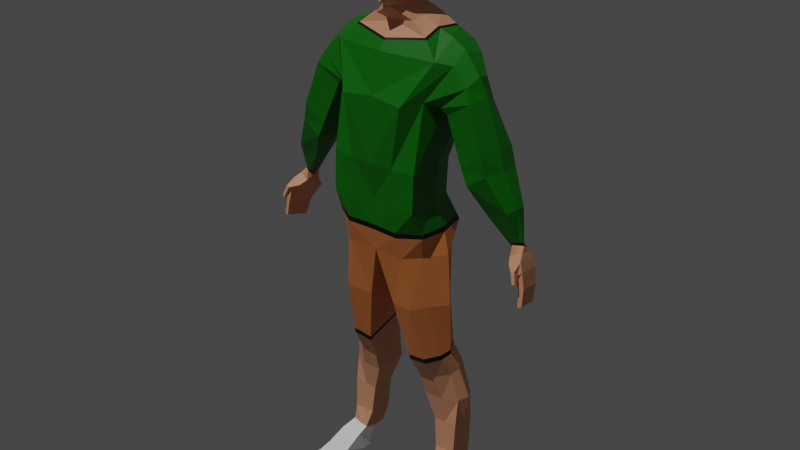 # Source: Person_0001.blend  (saved by Blender 2.93.20; exported with 4.5.12 LTS)
import bpy
from mathutils import Matrix  # noqa: F401  (used for matrix-valued properties, if any)

bpy.ops.wm.read_factory_settings(use_empty=True)
scene = bpy.context.scene
scene.name = 'Scene'

# ---- collections
col_collection = bpy.data.collections.new('Collection'); scene.collection.children.link(col_collection)

# ---- images (referenced by path relative to the original .blend; pixels are not part of the script)
import os
ASSET_DIR = os.environ.get("B2B_ASSET_DIR", "")  # directory of the original .blend (textures are referenced by path, not embedded)
HERE = os.path.dirname(os.path.abspath(__file__))  # packed textures are extracted next to this script under _unpacked/

def load_image(name, relpath, width, height, colorspace="sRGB"):
    """Load a texture the original file referenced (path relative to the .blend, or extracted next to this script)."""
    p = next((c for c in (os.path.join(HERE, relpath), os.path.join(ASSET_DIR, relpath)) if relpath and os.path.exists(c)), "")
    if p:
        img = bpy.data.images.load(p, check_existing=True)
        img.name = name
    else:  # same state as the original file: an image datablock whose file is absent (Cycles renders it pink)
        img = bpy.data.images.new(name, width, height)
        img.source = "FILE"
        img.filepath = "//" + (relpath or name)
    img.colorspace_settings.name = colorspace
    return img
img_person_0001 = load_image('Person_0001', 'Person_0001.png', 1024, 1024, 'sRGB')

# ---- materials (node trees are filled in below, after node groups)
mat_hair = bpy.data.materials.new('Hair')
mat_skin = bpy.data.materials.new('Skin')
mat_eyesandmouth = bpy.data.materials.new('EyesAndMouth')
mat_tshirt = bpy.data.materials.new('TShirt')
mat_short = bpy.data.materials.new('Short')
mat_sneakers = bpy.data.materials.new('Sneakers')
mat_line = bpy.data.materials.new('Line')

# ---- material node trees
mat_hair.use_nodes = True; mat_hair.node_tree.nodes.clear()
_N = mat_hair.node_tree.nodes; _L = mat_hair.node_tree.links
n0 = _N.new('ShaderNodeBsdfPrincipled'); n0.name = 'Principled BSDF'; n0.location = (10, 300)
n0.distribution = 'GGX'
n0.subsurface_method = 'BURLEY'
n0.inputs[0].default_value = (0.0, 0.3053, 0.8, 1.0)
n0.inputs[3].default_value = 1.45
n0.inputs[27].default_value = (0.0, 0.0, 0.0, 1.0)
n0.inputs[28].default_value = 1.0
n1 = _N.new('ShaderNodeTexImage'); n1.name = 'Image Texture'; n1.location = (12, 575)
n1.image = img_person_0001
n2 = _N.new('ShaderNodeOutputMaterial'); n2.name = 'Material Output'; n2.location = (300, 300)
_L.new(n0.outputs[0], n2.inputs[0])
n2.is_active_output = True
mat_skin.use_nodes = True; mat_skin.node_tree.nodes.clear()
_N = mat_skin.node_tree.nodes; _L = mat_skin.node_tree.links
n0 = _N.new('ShaderNodeBsdfPrincipled'); n0.name = 'Principled BSDF'; n0.location = (10, 300)
n0.distribution = 'GGX'
n0.subsurface_method = 'BURLEY'
n0.inputs[0].default_value = (0.8, 0.3563, 0.194, 1.0)
n0.inputs[3].default_value = 1.45
n0.inputs[27].default_value = (0.0, 0.0, 0.0, 1.0)
n0.inputs[28].default_value = 1.0
n1 = _N.new('ShaderNodeOutputMaterial'); n1.name = 'Material Output'; n1.location = (300, 300)
n2 = _N.new('ShaderNodeTexImage'); n2.name = 'Image Texture'; n2.location = (12, 575)
n2.image = img_person_0001
_L.new(n0.outputs[0], n1.inputs[0])
n1.is_active_output = True
mat_eyesandmouth.use_nodes = True; mat_eyesandmouth.node_tree.nodes.clear()
_N = mat_eyesandmouth.node_tree.nodes; _L = mat_eyesandmouth.node_tree.links
n0 = _N.new('ShaderNodeBsdfPrincipled'); n0.name = 'Principled BSDF'; n0.location = (10, 300)
n0.distribution = 'GGX'
n0.subsurface_method = 'BURLEY'
n0.inputs[0].default_value = (0.0, 0.0, 0.0, 1.0)
n0.inputs[3].default_value = 1.45
n0.inputs[27].default_value = (0.0, 0.0, 0.0, 1.0)
n0.inputs[28].default_value = 1.0
n1 = _N.new('ShaderNodeOutputMaterial'); n1.name = 'Material Output'; n1.location = (300, 300)
n2 = _N.new('ShaderNodeTexImage'); n2.name = 'Image Texture'; n2.location = (12, 575)
n2.image = img_person_0001
_L.new(n0.outputs[0], n1.inputs[0])
n1.is_active_output = True
mat_tshirt.use_nodes = True; mat_tshirt.node_tree.nodes.clear()
_N = mat_tshirt.node_tree.nodes; _L = mat_tshirt.node_tree.links
n0 = _N.new('ShaderNodeBsdfPrincipled'); n0.name = 'Principled BSDF'; n0.location = (10, 300)
n0.distribution = 'GGX'
n0.subsurface_method = 'BURLEY'
n0.inputs[0].default_value = (0.0003336, 0.1902, 0.0, 1.0)
n0.inputs[3].default_value = 1.45
n0.inputs[27].default_value = (0.0, 0.0, 0.0, 1.0)
n0.inputs[28].default_value = 1.0
n1 = _N.new('ShaderNodeOutputMaterial'); n1.name = 'Material Output'; n1.location = (300, 300)
n2 = _N.new('ShaderNodeTexImage'); n2.name = 'Image Texture'; n2.location = (12, 575)
n2.image = img_person_0001
_L.new(n0.outputs[0], n1.inputs[0])
n1.is_active_output = True
mat_short.use_nodes = True; mat_short.node_tree.nodes.clear()
_N = mat_short.node_tree.nodes; _L = mat_short.node_tree.links
n0 = _N.new('ShaderNodeBsdfPrincipled'); n0.name = 'Principled BSDF'; n0.location = (10, 300)
n0.distribution = 'GGX'
n0.subsurface_method = 'BURLEY'
n0.inputs[0].default_value = (0.8, 0.2467, 0.06568, 1.0)
n0.inputs[3].default_value = 1.45
n0.inputs[27].default_value = (0.0, 0.0, 0.0, 1.0)
n0.inputs[28].default_value = 1.0
n1 = _N.new('ShaderNodeOutputMaterial'); n1.name = 'Material Output'; n1.location = (300, 300)
n2 = _N.new('ShaderNodeTexImage'); n2.name = 'Image Texture'; n2.location = (12, 575)
n2.image = img_person_0001
_L.new(n0.outputs[0], n1.inputs[0])
n1.is_active_output = True
mat_sneakers.use_nodes = True; mat_sneakers.node_tree.nodes.clear()
_N = mat_sneakers.node_tree.nodes; _L = mat_sneakers.node_tree.links
n0 = _N.new('ShaderNodeBsdfPrincipled'); n0.name = 'Principled BSDF'; n0.location = (10, 300)
n0.distribution = 'GGX'
n0.subsurface_method = 'BURLEY'
n0.inputs[0].default_value = (1.0, 1.0, 1.0, 1.0)
n0.inputs[3].default_value = 1.45
n0.inputs[27].default_value = (0.0, 0.0, 0.0, 1.0)
n0.inputs[28].default_value = 1.0
n1 = _N.new('ShaderNodeOutputMaterial'); n1.name = 'Material Output'; n1.location = (300, 300)
n2 = _N.new('ShaderNodeTexImage'); n2.name = 'Image Texture'; n2.location = (12, 575)
n2.image = img_person_0001
_L.new(n0.outputs[0], n1.inputs[0])
n1.is_active_output = True
mat_line.use_nodes = True; mat_line.node_tree.nodes.clear()
_N = mat_line.node_tree.nodes; _L = mat_line.node_tree.links
n0 = _N.new('ShaderNodeBsdfPrincipled'); n0.name = 'Principled BSDF'; n0.location = (10, 300)
n0.distribution = 'GGX'
n0.subsurface_method = 'BURLEY'
n0.inputs[0].default_value = (0.0, 0.0, 0.0, 1.0)
n0.inputs[3].default_value = 1.45
n0.inputs[27].default_value = (0.0, 0.0, 0.0, 1.0)
n0.inputs[28].default_value = 1.0
n1 = _N.new('ShaderNodeOutputMaterial'); n1.name = 'Material Output'; n1.location = (300, 300)
n2 = _N.new('ShaderNodeTexImage'); n2.name = 'Image Texture'; n2.location = (12, 575)
n2.image = img_person_0001
_L.new(n0.outputs[0], n1.inputs[0])
n1.is_active_output = True

# ---- world
world_world = bpy.data.worlds.new('World'); scene.world = world_world
world_world.use_nodes = True; world_world.node_tree.nodes.clear()
_N = world_world.node_tree.nodes; _L = world_world.node_tree.links
n0 = _N.new('ShaderNodeOutputWorld'); n0.name = 'World Output'; n0.location = (300, 300)
n1 = _N.new('ShaderNodeBackground'); n1.name = 'Background'; n1.location = (10, 300)
n1.inputs[0].default_value = (0.05088, 0.05088, 0.05088, 1.0)
_L.new(n1.outputs[0], n0.inputs[0])
n0.is_active_output = True
world_world.color = (0.05088, 0.05088, 0.05088)
world_world.use_sun_shadow = False
world_world.sun_shadow_jitter_overblur = 0.0

# ---- lights
light_sun = bpy.data.lights.new('Sun', 'SUN')
light_sun.transmission_factor = 0.0
light_sun.energy = 1.44
light_sun.shadow_soft_size = 0.125

# ---- meshes
me_cube_001 = bpy.data.meshes.new('Cube.001')
me_cube_001.from_pydata([(-0.09727, 0.08867, 0.8439), (-0.09727, -0.1214, 0.8439), (-0.1013, 0.1324, 1.302), (-0.09911, -0.1361, 1.303), (-0.4366, -0.03368, 0.8303), (-0.4493, -0.03022, 0.8362), (-0.4369, 0.05078, 0.8155), (-0.4243, 0.04732, 0.8096), (-0.1606, 0.1077, 1.448), (-0.1906, -0.0333, 0.0002654), (-0.1514, 0.05229, -0.0002282), (0.0, 0.06026, 1.746), (-0.1416, -0.0333, 0.0002654), (0.0, -0.06533, 1.749), (0.0, -0.0972, 1.43), (0.0, 0.1177, 1.408), (0.0, 0.1329, 1.319), (0.0, -0.132, 1.315), (0.0, -0.1214, 0.8439), (0.0, 0.08867, 0.8439), (-0.2287, 0.06059, -0.003858), (-0.04859, -0.05267, 1.727), (-0.2033, -0.04049, 1.417), (-0.1431, -0.08731, 1.315), (-0.1384, -0.08371, 0.8463), (-0.04882, 0.04248, 1.723), (-0.2452, -0.0333, 0.0002654), (-0.2006, 0.08865, 1.423), (-0.1623, 0.1176, 1.317), (-0.1344, 0.06306, 0.8441), (-0.1648, -0.07146, 1.427), (-0.1906, 0.07386, -0.001636), (-0.02711, 0.06435, 1.564), (-0.02859, 0.06026, 1.743), (0.0, -0.09865, 1.562), (0.0, 0.07084, 1.564), (-0.04053, 0.05503, 1.575), (-0.04408, -0.04948, 1.573), (-0.02377, -0.07378, 1.567), (-0.02753, -0.06533, 1.746), (-0.3957, -0.02736, 0.8943), (-0.3826, 0.05995, 0.8712), (-0.4278, -0.01887, 0.9081), (-0.4146, 0.06844, 0.8851), (-0.4171, 0.003721, 0.9213), (-0.4094, 0.0549, 0.9078), (-0.3836, -0.004966, 0.9075), (-0.3773, 0.04114, 0.8926), (0.0, -0.1088, 1.632), (0.0, 0.09776, 1.635), (-0.0549, 0.04373, 1.622), (-0.05254, -0.05073, 1.639), (-0.03108, 0.09776, 1.635), (-0.02243, -0.09166, 1.634), (0.0, -0.09546, 1.677), (0.0, 0.09776, 1.691), (-0.05766, 0.04178, 1.682), (-0.05912, -0.05367, 1.682), (-0.03127, 0.09776, 1.69), (-0.02877, -0.085, 1.678), (-0.3423, 0.06413, 1.138), (-0.2774, 0.05621, 1.089), (-0.3296, -0.05872, 1.143), (-0.272, -0.0616, 1.101), (-0.4136, -0.03067, 0.8715), (-0.4004, 0.05663, 0.8485), (-0.4379, -0.02435, 0.8815), (-0.4248, 0.06296, 0.8585), (-0.4309, -0.03442, 0.8739), (-0.4293, -0.04925, 0.8914), (-0.4187, -0.05165, 0.8884), (-0.4203, -0.03682, 0.8709), (0.0, -0.03594, 1.5), (0.0, 0.08664, 1.512), (-0.0693, 0.07882, 1.516), (-0.06281, -0.03594, 1.511), (-0.4433, -0.03266, 0.8304), (-0.1823, -0.01639, 0.845), (-0.4309, 0.04834, 0.8097), (-0.204, 0.01078, 1.449), (0.0, -0.01639, 0.8439), (-0.1906, 0.003165, 0.0002654), (0.0, -0.0006957, 1.761), (-0.1416, 0.003165, 0.0002654), (-0.167, 4.004e-05, 1.314), (-0.2452, 0.003165, 0.0002654), (-0.1635, 0.01078, 1.474), (-0.03117, -0.0006957, 1.758), (-0.06534, -0.0006957, 1.733), (-0.06085, -0.0006957, 1.567), (-0.0359, 0.01005, 1.552), (-0.3983, 0.06421, 0.8784), (-0.4115, -0.02309, 0.9014), (-0.4003, -0.0006224, 0.9144), (-0.3926, 0.05055, 0.9009), (-0.07576, -0.0006681, 1.628), (-0.0794, -0.0006957, 1.693), (-0.3472, 4.008e-05, 1.149), (-0.2572, 4.008e-05, 1.094), (-0.4153, 0.0605, 0.8546), (-0.4285, -0.02681, 0.8776), (-0.424, -0.05045, 0.8899), (-0.4256, -0.03562, 0.8724), (-0.06356, 0.01076, 1.518), (-0.1447, -0.0282, 0.4121), (-0.08933, 0.09341, 0.4401), (-0.08933, -0.02543, 0.4032), (-0.1816, 0.06227, 0.4579), (-0.1856, 0.006771, 0.4231), (-0.1447, 0.09064, 0.449), (-0.2, 0.02846, 0.4394), (-0.08933, 0.03399, 0.4216), (-0.1821, -0.0454, 0.06078), (-0.1496, 0.08703, 0.01771), (-0.1491, -0.0454, 0.06078), (-0.2332, 0.06925, 0.02923), (-0.2188, -0.0454, 0.06078), (-0.1906, 0.1021, 0.01699), (-0.236, 0.00415, 0.03932), (-0.1416, 0.003165, 0.03284), (-0.1341, 0.04626, 0.1256), (-0.1681, 0.004864, 0.1316), (-0.1341, 0.08766, 0.1195), (-0.1341, 0.004864, 0.1316), (-0.202, 0.08766, 0.1195), (-0.202, 0.004864, 0.1316), (-0.1681, 0.08766, 0.1195), (-0.202, 0.04626, 0.1256), (-0.1668, -0.01779, 0.08567), (-0.1419, 0.0692, 0.06341), (-0.1445, -0.01364, 0.07894), (-0.2138, 0.05858, 0.06915), (-0.2004, -0.006473, 0.08439), (-0.1761, 0.08571, 0.06767), (-0.2105, 0.01979, 0.08024), (-0.1362, 0.02284, 0.07035), (-0.2358, -0.1583, 0.0004292), (-0.2001, -0.1583, 0.0004292), (-0.17, -0.1583, 0.0004292), (-0.1994, -0.1574, 0.01929), (-0.1693, -0.1574, 0.01929), (-0.2351, -0.1574, 0.01929), (-0.1915, -0.1071, 0.03241), (-0.1489, -0.1071, 0.03241), (-0.2261, -0.1071, 0.03241), (-0.1948, -0.09863, 0.0003277), (-0.2431, -0.09863, 0.0003277), (-0.1522, -0.09863, 0.0003277), (0.0, -0.07998, 1.456), (0.0, 0.1079, 1.461), (-0.1141, 0.09612, 1.478), (-0.1215, -0.04918, 1.472), (-0.1184, 0.01078, 1.49), (-0.4389, -0.04948, 0.8534), (-0.4395, -0.05936, 0.8593), (-0.431, -0.06127, 0.8569), (-0.4305, -0.05139, 0.851), (-0.4353, -0.06032, 0.8581), (-0.4347, -0.05044, 0.8522), (-0.4396, -0.04171, 0.7837), (-0.4518, -0.03922, 0.7862), (-0.4407, 0.03382, 0.7663), (-0.4286, 0.03133, 0.7638), (-0.4454, -0.04127, 0.7821), (-0.4343, 0.03178, 0.7622), (-0.2546, 0.03974, 1.382), (-0.1856, 0.07307, 1.299), (-0.2499, -0.04456, 1.367), (-0.1749, -0.05942, 1.301), (-0.2585, 4.005e-05, 1.39), (-0.1749, 4.004e-05, 1.301), (-0.07053, -0.1369, 1.118), (0.0, -0.1442, 1.12), (0.0, 0.07512, 1.107), (-0.1234, 0.05267, 1.109), (-0.1419, -0.1268, 1.118), (-0.07053, 0.08837, 1.109), (-0.1419, -0.01951, 1.114), (-0.08029, 0.002713, 0.486), (-0.14, -0.06225, 0.4775), (-0.08029, 0.06487, 0.5041), (-0.08029, -0.05944, 0.4679), (-0.1706, 0.034, 0.5221), (-0.1747, -0.02696, 0.4881), (-0.14, 0.06206, 0.5137), (-0.1891, -0.002541, 0.504), (-0.3155, -0.06335, 1.199), (-0.2516, -0.06032, 1.145), (-0.3294, 0.005748, 1.204), (-0.3266, 0.06296, 1.197), (-0.2499, 0.06129, 1.146), (-0.2378, 4.007e-05, 1.145), (-0.3839, 0.002415, 0.9373), (-0.3756, 0.01916, 0.9201), (-0.41, 0.02179, 0.9349), (-0.3941, 0.04797, 0.9296), (-0.3815, 0.04841, 0.9292), (-0.3992, 0.01244, 0.9366), (-0.01848, -0.0223, 0.6718), (-0.1192, -0.1106, 0.678), (-0.03839, 0.05927, 0.6691), (-0.04212, -0.09468, 0.6685), (-0.1507, 0.04037, 0.684), (-0.1548, -0.07285, 0.6861), (-0.1192, 0.06598, 0.678), (-0.1975, -0.0223, 0.6849), (-0.09553, 0.05415, 0.3219), (-0.1581, -0.002802, 0.3265), (-0.09553, 0.1111, 0.3219), (-0.09553, -0.002802, 0.3219), (-0.2021, 0.08549, 0.3312), (-0.2032, 0.02216, 0.3237), (-0.1581, 0.1111, 0.3265), (-0.2206, 0.05415, 0.3312), (-0.07422, -0.1383, 1.008), (0.0, -0.1294, 1.008), (0.0, 0.06819, 1.008), (-0.1236, 0.04469, 1.004), (-0.1421, -0.1316, 1.004), (-0.07422, 0.07704, 1.008), (-0.1421, -0.03062, 1.004), (-0.0875, -0.1365, 0.9135), (0.0, -0.1321, 0.9133), (0.0, 0.1048, 0.9133), (-0.1468, 0.08024, 0.9123), (-0.1508, -0.09544, 0.9145), (-0.0875, 0.1092, 0.9135), (-0.1653, -0.01366, 0.9123), (-0.164, 0.01049, 0.2333), (-0.1243, 0.09031, 0.2269), (-0.1243, 0.01049, 0.2313), (-0.2036, 0.09031, 0.2309), (-0.2036, 0.01049, 0.2353), (-0.164, 0.09031, 0.2289), (-0.2036, 0.0504, 0.2331), (-0.1243, 0.0504, 0.2291), (-0.0353, 0.05755, 1.542), (-0.03091, -0.0401, 1.548), (0.0, -0.05775, 1.544), (0.0, 0.0673, 1.536), (-0.03491, 0.005271, 1.548), (-0.2703, 0.05148, 1.317), (-0.1955, 0.06861, 1.281), (-0.1798, 4.005e-05, 1.283), (-0.2681, -0.0561, 1.33), (-0.1946, -0.05114, 1.282), (-0.282, 0.005748, 1.335), (-0.3898, 0.04166, 1.04), (-0.3378, 0.04678, 1.003), (-0.3186, 0.02162, 1.003), (-0.3825, -0.02682, 1.038), (-0.3218, -0.0231, 1.01), (-0.3915, 0.008681, 1.046), (0.0, -0.09455, 1.6), (0.0, 0.0809, 1.594), (-0.04784, 0.04929, 1.599), (-0.05166, -0.05382, 1.604), (-0.02913, 0.08134, 1.6), (-0.02976, -0.08255, 1.602), (-0.06843, -0.0006817, 1.598), (0.0, -0.09031, 1.715), (0.0, 0.07592, 1.723), (-0.05251, 0.04219, 1.706), (-0.05229, -0.05267, 1.714), (-0.02971, 0.07592, 1.721), (-0.02909, -0.08691, 1.714), (-0.07121, -0.0006957, 1.716), (-0.1969, -0.1453, 0.01986), (-0.2322, -0.1453, 0.01986), (-0.1986, -0.1427, 6.975e-05), (-0.1639, -0.1427, 6.975e-05), (-0.1623, -0.1453, 0.01986), (-0.2389, -0.1427, 6.975e-05), (0.0, -0.09266, 1.588), (0.0, 0.07596, 1.58), (-0.04425, 0.05211, 1.587), (-0.04793, -0.05169, 1.589), (-0.02814, 0.07299, 1.583), (-0.0291, -0.08087, 1.591), (-0.0647, -0.0006886, 1.583), (0.0, -0.09803, 1.613), (0.0, 0.08675, 1.609), (-0.05028, 0.04736, 1.607), (-0.05197, -0.05275, 1.616), (-0.02981, 0.08703, 1.613), (-0.02589, -0.08722, 1.617), (-0.07097, -0.0006769, 1.608), (-0.1382, -0.06641, 0.4947), (-0.07669, 0.06439, 0.5183), (-0.07701, -0.06247, 0.4851), (-0.1689, 0.03455, 0.536), (-0.173, -0.0309, 0.5051), (-0.1382, 0.06239, 0.5279), (-0.1898, -0.004239, 0.5195), (-0.07498, 0.0005639, 0.5019), (-0.08529, -0.1368, 0.9293), (0.0, -0.1317, 0.929), (0.0, 0.09871, 0.929), (-0.1429, 0.07432, 0.9276), (-0.1494, -0.1015, 0.9294), (-0.08529, 0.1038, 0.9293), (-0.1614, -0.01649, 0.9276), (-0.3838, -2.713e-05, 0.9457), (-0.3711, 0.01563, 0.9276), (-0.3986, 0.01213, 0.9458), (-0.4083, 0.02345, 0.9437), (-0.3894, 0.04787, 0.9357), (-0.3763, 0.04617, 0.9354), (-0.1081, 0.09381, 1.483), (-0.1137, -0.04741, 1.477), (0.0, -0.07408, 1.462), (0.0, 0.105, 1.468), (-0.1111, 0.01078, 1.494)], [], [(65, 64, 4, 7), (78, 7, 162, 164), (177, 84, 28, 174), (87, 39, 13, 82), (119, 83, 10, 113), (100, 66, 5, 76), (17, 14, 30, 3), (204, 0, 19, 200), (262, 25, 33, 264), (237, 238, 34, 38), (176, 2, 16, 173), (2, 8, 15, 16), (239, 236, 32, 35), (240, 90, 32, 236), (81, 83, 12, 9), (85, 81, 9, 26), (264, 33, 11, 261), (172, 17, 3, 171), (166, 165, 27, 28), (118, 115, 20, 85), (170, 166, 28, 84), (199, 1, 24, 203), (171, 3, 23, 175), (3, 30, 22, 23), (265, 39, 21, 263), (279, 275, 36, 89), (87, 33, 25, 88), (260, 13, 39, 265), (79, 22, 30, 86), (202, 29, 0, 204), (174, 28, 2, 176), (201, 18, 1, 199), (28, 27, 8, 2), (89, 36, 32, 90), (99, 67, 43, 91), (67, 66, 42, 43), (93, 44, 42, 92), (47, 46, 40, 41), (193, 192, 46, 47), (197, 194, 44, 93), (91, 43, 45, 94), (43, 42, 44, 45), (280, 48, 53, 285), (96, 56, 50, 95), (285, 53, 51, 283), (284, 52, 49, 281), (282, 50, 52, 284), (266, 262, 56, 96), (48, 54, 59, 53), (53, 59, 57, 51), (52, 58, 55, 49), (50, 56, 58, 52), (188, 189, 60, 97), (187, 186, 62, 63), (249, 248, 61, 98), (248, 247, 60, 61), (6, 5, 66, 67), (78, 6, 67, 99), (100, 64, 71, 102), (41, 40, 64, 65), (102, 71, 156, 158), (92, 42, 69, 101), (42, 66, 68, 69), (64, 40, 70, 71), (312, 103, 74, 308), (311, 308, 74, 73), (309, 310, 72, 75), (309, 75, 103, 312), (40, 92, 101, 70), (101, 69, 154, 157), (66, 100, 102, 68), (7, 78, 99, 65), (251, 249, 98, 63), (186, 188, 97, 62), (263, 266, 96, 57), (57, 96, 95, 51), (41, 91, 94, 47), (192, 197, 93, 46), (46, 93, 92, 40), (65, 99, 91, 41), (37, 89, 90, 38), (27, 79, 86, 8), (39, 87, 88, 21), (276, 279, 89, 37), (168, 170, 84, 23), (116, 118, 85, 26), (20, 31, 81, 85), (31, 10, 83, 81), (237, 38, 90, 240), (64, 100, 76, 4), (114, 12, 83, 119), (33, 87, 82, 11), (175, 23, 84, 177), (7, 4, 159, 162), (181, 106, 111, 178), (183, 185, 110, 108), (209, 106, 104, 207), (210, 107, 109, 212), (207, 104, 108, 211), (185, 182, 107, 110), (212, 109, 105, 208), (178, 111, 105, 180), (31, 117, 113, 10), (267, 268, 141, 139), (20, 115, 117, 31), (271, 267, 139, 140), (130, 114, 119, 135), (132, 134, 118, 116), (134, 131, 115, 118), (135, 119, 113, 129), (235, 120, 122, 229), (234, 231, 124, 127), (232, 234, 127, 125), (230, 123, 120, 235), (133, 126, 122, 129), (128, 121, 125, 132), (131, 124, 126, 133), (130, 123, 121, 128), (114, 130, 128, 112), (115, 131, 133, 117), (112, 128, 132, 116), (117, 133, 129, 113), (120, 135, 129, 122), (127, 124, 131, 134), (125, 127, 134, 132), (123, 130, 135, 120), (137, 139, 141, 136), (138, 140, 139, 137), (272, 269, 137, 136), (269, 270, 138, 137), (270, 271, 140, 138), (268, 272, 136, 141), (116, 26, 146, 144), (12, 114, 143, 147), (9, 12, 147, 145), (26, 9, 145, 146), (114, 112, 142, 143), (112, 116, 144, 142), (30, 151, 152, 86), (30, 14, 148, 151), (15, 8, 150, 149), (86, 152, 150, 8), (157, 154, 153, 158), (155, 157, 158, 156), (70, 101, 157, 155), (68, 102, 158, 153), (71, 70, 155, 156), (69, 68, 153, 154), (164, 163, 160, 161), (162, 159, 163, 164), (4, 76, 163, 159), (6, 78, 164, 161), (5, 6, 161, 160), (76, 5, 160, 163), (245, 243, 170, 168), (22, 79, 169, 167), (23, 22, 167, 168), (79, 27, 165, 169), (243, 242, 166, 170), (242, 241, 165, 166), (218, 175, 177, 220), (217, 174, 176, 219), (214, 171, 175, 218), (215, 172, 171, 214), (219, 176, 173, 216), (220, 177, 174, 217), (294, 178, 180, 288), (293, 290, 182, 185), (291, 293, 185, 183), (289, 181, 178, 294), (106, 181, 179, 104), (107, 182, 184, 109), (104, 179, 183, 108), (109, 184, 180, 105), (61, 60, 189, 190), (98, 61, 190, 191), (63, 98, 191, 187), (244, 246, 188, 186), (245, 244, 186, 187), (246, 241, 189, 188), (302, 304, 197, 192), (47, 94, 196, 193), (45, 44, 194, 195), (94, 45, 195, 196), (304, 305, 194, 197), (303, 302, 192, 193), (18, 201, 198, 80), (24, 77, 205, 203), (77, 29, 202, 205), (80, 198, 200, 19), (289, 201, 199, 287), (290, 202, 204, 292), (287, 199, 203, 291), (292, 204, 200, 288), (106, 209, 206, 111), (108, 110, 213, 211), (110, 107, 210, 213), (111, 206, 208, 105), (233, 212, 208, 229), (228, 207, 211, 232), (231, 210, 212, 233), (230, 209, 207, 228), (301, 220, 217, 298), (300, 219, 216, 297), (296, 215, 214, 295), (295, 214, 218, 299), (298, 217, 219, 300), (299, 218, 220, 301), (24, 225, 227, 77), (29, 224, 226, 0), (1, 221, 225, 24), (18, 222, 221, 1), (0, 226, 223, 19), (77, 227, 224, 29), (123, 230, 228, 121), (124, 231, 233, 126), (121, 228, 232, 125), (126, 233, 229, 122), (209, 230, 235, 206), (211, 213, 234, 232), (213, 210, 231, 234), (206, 235, 229, 208), (75, 237, 240, 103), (103, 240, 236, 74), (73, 74, 236, 239), (75, 72, 238, 237), (169, 165, 241, 246), (168, 167, 244, 245), (167, 169, 246, 244), (190, 189, 241, 242), (191, 190, 242, 243), (187, 191, 243, 245), (63, 62, 250, 251), (97, 60, 247, 252), (62, 97, 252, 250), (303, 307, 249, 251), (306, 305, 247, 248), (307, 306, 248, 249), (283, 286, 259, 256), (275, 255, 257, 277), (277, 257, 254, 274), (278, 258, 256, 276), (273, 253, 258, 278), (286, 282, 255, 259), (21, 88, 266, 263), (88, 25, 262, 266), (54, 260, 265, 59), (59, 265, 263, 57), (58, 264, 261, 55), (56, 262, 264, 58), (144, 146, 272, 268), (147, 143, 271, 270), (145, 147, 270, 269), (146, 145, 269, 272), (143, 142, 267, 271), (142, 144, 268, 267), (34, 273, 278, 38), (38, 278, 276, 37), (32, 277, 274, 35), (36, 275, 277, 32), (256, 259, 279, 276), (259, 255, 275, 279), (95, 50, 282, 286), (51, 95, 286, 283), (255, 282, 284, 257), (257, 284, 281, 254), (258, 285, 283, 256), (253, 280, 285, 258), (184, 292, 288, 180), (179, 287, 291, 183), (182, 290, 292, 184), (181, 289, 287, 179), (201, 289, 294, 198), (203, 205, 293, 291), (205, 202, 290, 293), (198, 294, 288, 200), (225, 299, 301, 227), (224, 298, 300, 226), (221, 295, 299, 225), (222, 296, 295, 221), (226, 300, 297, 223), (227, 301, 298, 224), (196, 195, 306, 307), (195, 194, 305, 306), (193, 196, 307, 303), (251, 250, 302, 303), (252, 247, 305, 304), (250, 252, 304, 302), (151, 309, 312, 152), (151, 148, 310, 309), (149, 150, 308, 311), (152, 312, 308, 150)])
me_cube_001.polygons.foreach_set('material_index', [1, 1, 3, 0, 5, 1, 3, 4, 0, 1, 3, 3, 1, 1, 5, 5, 0, 3, 3, 5, 3, 4, 3, 3, 0, 0, 0, 0, 3, 4, 3, 4, 3, 0, 1, 1, 1, 1, 1, 1, 1, 1, 1, 0, 1, 0, 0, 0, 1, 2, 0, 0, 3, 3, 3, 3, 1, 1, 1, 1, 1, 1, 1, 1, 1, 1, 1, 1, 1, 1, 1, 1, 3, 3, 0, 1, 1, 1, 1, 1, 1, 3, 0, 1, 3, 5, 5, 5, 1, 1, 5, 0, 3, 1, 1, 1, 1, 1, 1, 1, 1, 1, 5, 5, 5, 5, 5, 5, 5, 5, 1, 1, 1, 1, 1, 1, 1, 1, 5, 5, 5, 5, 1, 1, 1, 1, 5, 5, 5, 5, 5, 5, 5, 5, 5, 5, 5, 5, 3, 3, 3, 3, 1, 1, 1, 1, 1, 1, 1, 1, 1, 1, 1, 1, 3, 3, 3, 3, 3, 3, 3, 3, 3, 3, 3, 3, 6, 6, 6, 6, 1, 1, 1, 1, 3, 3, 3, 3, 3, 3, 6, 1, 1, 1, 6, 6, 4, 4, 4, 4, 4, 4, 4, 4, 1, 1, 1, 1, 1, 1, 1, 1, 3, 3, 3, 3, 3, 3, 4, 4, 4, 4, 4, 4, 1, 1, 1, 1, 1, 1, 1, 1, 1, 1, 1, 1, 3, 3, 3, 3, 3, 3, 3, 3, 3, 3, 3, 3, 1, 0, 0, 1, 2, 0, 0, 0, 1, 1, 0, 0, 5, 5, 5, 5, 5, 5, 1, 1, 0, 0, 1, 0, 0, 1, 0, 0, 1, 1, 6, 6, 6, 6, 4, 4, 4, 4, 6, 6, 6, 6, 6, 6, 6, 6, 6, 3, 3, 3, 6, 6, 6, 6])
_uv = me_cube_001.uv_layers.new(name='UVMap')
_uv.uv.foreach_set('vector', [0.5704, 0.3561, 0.5704, 0.2867, 0.5367, 0.2867, 0.5367, 0.3561, 0.8919, 0.9365, 0.8919, 0.9296, 0.8581, 0.9296, 0.8581, 0.9365, 0.7133, 0.7133, 0.7133, 0.5724, 0.6439, 0.5724, 0.6439, 0.7133, 0.5347, 0.3561, 0.5347, 0.2867, 0.501, 0.2867, 0.501, 0.3561, 0.499, 0.3581, 0.4653, 0.3581, 0.4653, 0.4276, 0.499, 0.4276, 0.08828, 0.6796, 0.08136, 0.6796, 0.08136, 0.7133, 0.08828, 0.7133, 0.2847, 0.001001, 0.1439, 0.001001, 0.1439, 0.1419, 0.2847, 0.1419, 0.5724, 0.7847, 0.7133, 0.7847, 0.7133, 0.7153, 0.5724, 0.7153, 0.9097, 0.8939, 0.8939, 0.8939, 0.8939, 0.9276, 0.9097, 0.9276, 0.07043, 0.3224, 0.03672, 0.3224, 0.03672, 0.3561, 0.07043, 0.3561, 0.2867, 0.8561, 0.4276, 0.8561, 0.4276, 0.7867, 0.2867, 0.7867, 0.4276, 0.1439, 0.2867, 0.1439, 0.2867, 0.2847, 0.4276, 0.2847, 0.03471, 0.3224, 0.001001, 0.3224, 0.001001, 0.3561, 0.03471, 0.3561, 0.03471, 0.001001, 0.01886, 0.001001, 0.01886, 0.07043, 0.03471, 0.07043, 0.07043, 0.2867, 0.03672, 0.2867, 0.03672, 0.3204, 0.07043, 0.3204, 0.4633, 0.4276, 0.4633, 0.3581, 0.4296, 0.3581, 0.4296, 0.4276, 0.6419, 0.03672, 0.6081, 0.03672, 0.6081, 0.07043, 0.6419, 0.07043, 0.8561, 0.5704, 0.8561, 0.4296, 0.7867, 0.4296, 0.7867, 0.5704, 0.5724, 0.8561, 0.7133, 0.8561, 0.7133, 0.7867, 0.5724, 0.7867, 0.5704, 0.4276, 0.5704, 0.3581, 0.5367, 0.3581, 0.5367, 0.4276, 0.5347, 0.4276, 0.5347, 0.3581, 0.501, 0.3581, 0.501, 0.4276, 0.8561, 0.7133, 0.8561, 0.5724, 0.7867, 0.5724, 0.7867, 0.7133, 0.001001, 0.9276, 0.1419, 0.9276, 0.1419, 0.8581, 0.001001, 0.8581, 0.8561, 0.8561, 0.8561, 0.7153, 0.7867, 0.7153, 0.7867, 0.8561, 0.4633, 0.2867, 0.4474, 0.2867, 0.4474, 0.3204, 0.4633, 0.3204, 0.03471, 0.1419, 0.03471, 0.07243, 0.01886, 0.07243, 0.01886, 0.1419, 0.3561, 0.499, 0.3561, 0.4296, 0.3224, 0.4296, 0.3224, 0.499, 0.6061, 0.03672, 0.5724, 0.03672, 0.5724, 0.07043, 0.6061, 0.07043, 0.3204, 0.499, 0.3204, 0.4296, 0.2867, 0.4296, 0.2867, 0.499, 0.5724, 0.9633, 0.7133, 0.9633, 0.7133, 0.9296, 0.5724, 0.9296, 0.9276, 0.4276, 0.9276, 0.2867, 0.8581, 0.2867, 0.8581, 0.4276, 0.4296, 0.9276, 0.5704, 0.9276, 0.5704, 0.8581, 0.4296, 0.8581, 0.9276, 0.5704, 0.9276, 0.4296, 0.8581, 0.4296, 0.8581, 0.5704, 0.01686, 0.1419, 0.01686, 0.07243, 0.001001, 0.07243, 0.001001, 0.1419, 0.4454, 0.2867, 0.4296, 0.2867, 0.4296, 0.3204, 0.4454, 0.3204, 0.4276, 0.499, 0.4276, 0.4296, 0.3939, 0.4296, 0.3939, 0.499, 0.499, 0.2867, 0.4831, 0.2867, 0.4831, 0.3204, 0.499, 0.3204, 0.3919, 0.499, 0.3919, 0.4296, 0.3581, 0.4296, 0.3581, 0.499, 0.6419, 0.001001, 0.6081, 0.001001, 0.6081, 0.03471, 0.6419, 0.03471, 0.8919, 0.9117, 0.876, 0.9117, 0.876, 0.9276, 0.8919, 0.9276, 0.4811, 0.2867, 0.4653, 0.2867, 0.4653, 0.3204, 0.4811, 0.3204, 0.3561, 0.5704, 0.3561, 0.501, 0.3224, 0.501, 0.3224, 0.5704, 0.4633, 0.3224, 0.4474, 0.3224, 0.4474, 0.3561, 0.4633, 0.3561, 0.3204, 0.501, 0.2867, 0.501, 0.2867, 0.5704, 0.3204, 0.5704, 0.4454, 0.3224, 0.4296, 0.3224, 0.4296, 0.3561, 0.4454, 0.3561, 0.6061, 0.001001, 0.5724, 0.001001, 0.5724, 0.03471, 0.6061, 0.03471, 0.499, 0.3224, 0.4831, 0.3224, 0.4831, 0.3561, 0.499, 0.3561, 0.4811, 0.3561, 0.4811, 0.3224, 0.4653, 0.3224, 0.4653, 0.3561, 0.7133, 0.03672, 0.6796, 0.03672, 0.6796, 0.07043, 0.7133, 0.07043, 0.6776, 0.03672, 0.6439, 0.03672, 0.6439, 0.07043, 0.6776, 0.07043, 0.4276, 0.5704, 0.4276, 0.501, 0.3939, 0.501, 0.3939, 0.5704, 0.1419, 0.07243, 0.07243, 0.07243, 0.07243, 0.1419, 0.1419, 0.1419, 0.7133, 0.2153, 0.6439, 0.2153, 0.6439, 0.2847, 0.7133, 0.2847, 0.3919, 0.5704, 0.3919, 0.501, 0.3581, 0.501, 0.3581, 0.5704, 0.4276, 0.9633, 0.4276, 0.9296, 0.2867, 0.9296, 0.2867, 0.9633, 0.9276, 0.7153, 0.8581, 0.7153, 0.8581, 0.8561, 0.9276, 0.8561, 0.499, 0.2133, 0.499, 0.1439, 0.4653, 0.1439, 0.4653, 0.2133, 0.07936, 0.6796, 0.07243, 0.6796, 0.07243, 0.7133, 0.07936, 0.7133, 0.9186, 0.9028, 0.9117, 0.9028, 0.9117, 0.9097, 0.9186, 0.9097, 0.4633, 0.2133, 0.4633, 0.1439, 0.4296, 0.1439, 0.4296, 0.2133, 0.1061, 0.6796, 0.09922, 0.6796, 0.09922, 0.7133, 0.1061, 0.7133, 0.09721, 0.6796, 0.09029, 0.6796, 0.09029, 0.7133, 0.09721, 0.7133, 0.874, 0.9117, 0.8581, 0.9117, 0.8581, 0.9276, 0.874, 0.9276, 0.8919, 0.8939, 0.876, 0.8939, 0.876, 0.9097, 0.8919, 0.9097, 0.6419, 0.2153, 0.5724, 0.2153, 0.5724, 0.2847, 0.6419, 0.2847, 0.5704, 0.2133, 0.5704, 0.1439, 0.5367, 0.1439, 0.5367, 0.2133, 0.7133, 0.1439, 0.6439, 0.1439, 0.6439, 0.2133, 0.7133, 0.2133, 0.6419, 0.1439, 0.5724, 0.1439, 0.5724, 0.2133, 0.6419, 0.2133, 0.124, 0.6439, 0.1171, 0.6439, 0.1171, 0.6776, 0.124, 0.6776, 0.1151, 0.6439, 0.1081, 0.6439, 0.1081, 0.6776, 0.1151, 0.6776, 0.874, 0.9028, 0.8671, 0.9028, 0.8671, 0.9097, 0.874, 0.9097, 0.1419, 0.6439, 0.1349, 0.6439, 0.1349, 0.6776, 0.1419, 0.6776, 0.1419, 0.999, 0.1419, 0.9296, 0.001001, 0.9296, 0.001001, 0.999, 0.5704, 0.6439, 0.501, 0.6439, 0.501, 0.7133, 0.5704, 0.7133, 0.5347, 0.2133, 0.5347, 0.1439, 0.501, 0.1439, 0.501, 0.2133, 0.499, 0.6439, 0.4296, 0.6439, 0.4296, 0.7133, 0.499, 0.7133, 0.5347, 0.501, 0.5189, 0.501, 0.5189, 0.5347, 0.5347, 0.5347, 0.5169, 0.501, 0.501, 0.501, 0.501, 0.5347, 0.5169, 0.5347, 0.5704, 0.501, 0.5546, 0.501, 0.5546, 0.5347, 0.5704, 0.5347, 0.5526, 0.501, 0.5367, 0.501, 0.5367, 0.5347, 0.5526, 0.5347, 0.499, 0.2847, 0.499, 0.2153, 0.4653, 0.2153, 0.4653, 0.2847, 0.4633, 0.2847, 0.4633, 0.2153, 0.4296, 0.2153, 0.4296, 0.2847, 0.5704, 0.2847, 0.5704, 0.2153, 0.5367, 0.2153, 0.5367, 0.2847, 0.07043, 0.1419, 0.07043, 0.07243, 0.05457, 0.07243, 0.05457, 0.1419, 0.5347, 0.2847, 0.5347, 0.2153, 0.501, 0.2153, 0.501, 0.2847, 0.2133, 0.4296, 0.1796, 0.4296, 0.1796, 0.499, 0.2133, 0.499, 0.1776, 0.4296, 0.1439, 0.4296, 0.1439, 0.499, 0.1776, 0.499, 0.2847, 0.4296, 0.251, 0.4296, 0.251, 0.499, 0.2847, 0.499, 0.05257, 0.07243, 0.03672, 0.07243, 0.03672, 0.1419, 0.05257, 0.1419, 0.1329, 0.6439, 0.126, 0.6439, 0.126, 0.6776, 0.1329, 0.6776, 0.7133, 0.001001, 0.6796, 0.001001, 0.6796, 0.03471, 0.7133, 0.03471, 0.249, 0.499, 0.249, 0.4296, 0.2153, 0.4296, 0.2153, 0.499, 0.999, 0.1419, 0.999, 0.001001, 0.9296, 0.001001, 0.9296, 0.1419, 0.2133, 0.5704, 0.2133, 0.501, 0.1796, 0.501, 0.1796, 0.5704, 0.5704, 0.5724, 0.501, 0.5724, 0.501, 0.6419, 0.5704, 0.6419, 0.1776, 0.501, 0.1439, 0.501, 0.1439, 0.5704, 0.1776, 0.5704, 0.499, 0.5724, 0.4296, 0.5724, 0.4296, 0.6419, 0.499, 0.6419, 0.1439, 0.9633, 0.2847, 0.9633, 0.2847, 0.9296, 0.1439, 0.9296, 0.7133, 0.3581, 0.6439, 0.3581, 0.6439, 0.4276, 0.7133, 0.4276, 0.2847, 0.501, 0.251, 0.501, 0.251, 0.5704, 0.2847, 0.5704, 0.8561, 0.2847, 0.8561, 0.1439, 0.7867, 0.1439, 0.7867, 0.2847, 0.6419, 0.3581, 0.5724, 0.3581, 0.5724, 0.4276, 0.6419, 0.4276, 0.6776, 0.001001, 0.6439, 0.001001, 0.6439, 0.03471, 0.6776, 0.03471, 0.08828, 0.6776, 0.08828, 0.6439, 0.08136, 0.6439, 0.08136, 0.6776, 0.6419, 0.1081, 0.6081, 0.1081, 0.6081, 0.1419, 0.6419, 0.1419, 0.5347, 0.5704, 0.5347, 0.5367, 0.5189, 0.5367, 0.5189, 0.5704, 0.6061, 0.1081, 0.5724, 0.1081, 0.5724, 0.1419, 0.6061, 0.1419, 0.6419, 0.07243, 0.6081, 0.07243, 0.6081, 0.1061, 0.6419, 0.1061, 0.249, 0.5704, 0.249, 0.501, 0.2153, 0.501, 0.2153, 0.5704, 0.499, 0.001001, 0.4653, 0.001001, 0.4653, 0.07043, 0.499, 0.07043, 0.4296, 0.999, 0.5704, 0.999, 0.5704, 0.9653, 0.4296, 0.9653, 0.999, 0.1439, 0.9653, 0.1439, 0.9653, 0.2847, 0.999, 0.2847, 0.4633, 0.001001, 0.4296, 0.001001, 0.4296, 0.07043, 0.4633, 0.07043, 0.5704, 0.07043, 0.5704, 0.001001, 0.5367, 0.001001, 0.5367, 0.07043, 0.5347, 0.07043, 0.5347, 0.001001, 0.501, 0.001001, 0.501, 0.07043, 0.6061, 0.07243, 0.5724, 0.07243, 0.5724, 0.1061, 0.6061, 0.1061, 0.499, 0.1419, 0.499, 0.07243, 0.4653, 0.07243, 0.4653, 0.1419, 0.4633, 0.1419, 0.4633, 0.07243, 0.4296, 0.07243, 0.4296, 0.1419, 0.7133, 0.1081, 0.6796, 0.1081, 0.6796, 0.1419, 0.7133, 0.1419, 0.6776, 0.1081, 0.6439, 0.1081, 0.6439, 0.1419, 0.6776, 0.1419, 0.7133, 0.07243, 0.6796, 0.07243, 0.6796, 0.1061, 0.7133, 0.1061, 0.6776, 0.07243, 0.6439, 0.07243, 0.6439, 0.1061, 0.6776, 0.1061, 0.5704, 0.1419, 0.5704, 0.07243, 0.5367, 0.07243, 0.5367, 0.1419, 0.5347, 0.07243, 0.501, 0.07243, 0.501, 0.1419, 0.5347, 0.1419, 0.07043, 0.6081, 0.03672, 0.6081, 0.03672, 0.6419, 0.07043, 0.6419, 0.07043, 0.499, 0.07043, 0.4296, 0.03672, 0.4296, 0.03672, 0.499, 0.5169, 0.5367, 0.501, 0.5367, 0.501, 0.5704, 0.5169, 0.5704, 0.5704, 0.5367, 0.5546, 0.5367, 0.5546, 0.5704, 0.5704, 0.5704, 0.5526, 0.5704, 0.5526, 0.5367, 0.5367, 0.5367, 0.5367, 0.5704, 0.4633, 0.5347, 0.4633, 0.501, 0.4474, 0.501, 0.4474, 0.5347, 0.03471, 0.3046, 0.01886, 0.3046, 0.01886, 0.3204, 0.03471, 0.3204, 0.01686, 0.3046, 0.001001, 0.3046, 0.001001, 0.3204, 0.01686, 0.3204, 0.03471, 0.4296, 0.001001, 0.4296, 0.001001, 0.499, 0.03471, 0.499, 0.1419, 0.4296, 0.1081, 0.4296, 0.1081, 0.499, 0.1419, 0.499, 0.1061, 0.4296, 0.07243, 0.4296, 0.07243, 0.499, 0.1061, 0.499, 0.07043, 0.501, 0.03672, 0.501, 0.03672, 0.5704, 0.07043, 0.5704, 0.03471, 0.501, 0.001001, 0.501, 0.001001, 0.5704, 0.03471, 0.5704, 0.1419, 0.501, 0.1081, 0.501, 0.1081, 0.5704, 0.1419, 0.5704, 0.7133, 0.2867, 0.6439, 0.2867, 0.6439, 0.3561, 0.7133, 0.3561, 0.5724, 0.999, 0.7133, 0.999, 0.7133, 0.9653, 0.5724, 0.9653, 0.7847, 0.1419, 0.7847, 0.001001, 0.7153, 0.001001, 0.7153, 0.1419, 0.1061, 0.501, 0.07243, 0.501, 0.07243, 0.5704, 0.1061, 0.5704, 0.8651, 0.9028, 0.8581, 0.9028, 0.8581, 0.9097, 0.8651, 0.9097, 0.874, 0.8939, 0.8671, 0.8939, 0.8671, 0.9008, 0.874, 0.9008, 0.07936, 0.6439, 0.07243, 0.6439, 0.07243, 0.6776, 0.07936, 0.6776, 0.1061, 0.6439, 0.09922, 0.6439, 0.09922, 0.6776, 0.1061, 0.6776, 0.4454, 0.501, 0.4296, 0.501, 0.4296, 0.5347, 0.4454, 0.5347, 0.499, 0.501, 0.4831, 0.501, 0.4831, 0.5347, 0.499, 0.5347, 0.05257, 0.07043, 0.05257, 0.001001, 0.04564, 0.001001, 0.04564, 0.07043, 0.04364, 0.07043, 0.04364, 0.001001, 0.03672, 0.001001, 0.03672, 0.07043, 0.09721, 0.6439, 0.09029, 0.6439, 0.09029, 0.6776, 0.09721, 0.6776, 0.4811, 0.4653, 0.4742, 0.4653, 0.4742, 0.499, 0.4811, 0.499, 0.3561, 0.3561, 0.3561, 0.2867, 0.3224, 0.2867, 0.3224, 0.3561, 0.4722, 0.4653, 0.4653, 0.4653, 0.4653, 0.499, 0.4722, 0.499, 0.1061, 0.07043, 0.1061, 0.001001, 0.09029, 0.001001, 0.09029, 0.07043, 0.6419, 0.2867, 0.5724, 0.2867, 0.5724, 0.3561, 0.6419, 0.3561, 0.001001, 0.7847, 0.1419, 0.7847, 0.1419, 0.7153, 0.001001, 0.7153, 0.4276, 0.6439, 0.3581, 0.6439, 0.3581, 0.7133, 0.4276, 0.7133, 0.08828, 0.07043, 0.08828, 0.001001, 0.07243, 0.001001, 0.07243, 0.07043, 0.3204, 0.3561, 0.3204, 0.2867, 0.2867, 0.2867, 0.2867, 0.3561, 0.7847, 0.2847, 0.7847, 0.1439, 0.7153, 0.1439, 0.7153, 0.2847, 0.3561, 0.6439, 0.2867, 0.6439, 0.2867, 0.7133, 0.3561, 0.7133, 0.1439, 0.7847, 0.2847, 0.7847, 0.2847, 0.7153, 0.1439, 0.7153, 0.7847, 0.4276, 0.7847, 0.2867, 0.7153, 0.2867, 0.7153, 0.4276, 0.4276, 0.5724, 0.3581, 0.5724, 0.3581, 0.6419, 0.4276, 0.6419, 0.2867, 0.7847, 0.4276, 0.7847, 0.4276, 0.7153, 0.2867, 0.7153, 0.1419, 0.001001, 0.126, 0.001001, 0.126, 0.07043, 0.1419, 0.07043, 0.4811, 0.5347, 0.4811, 0.501, 0.4653, 0.501, 0.4653, 0.5347, 0.4633, 0.5704, 0.4633, 0.5367, 0.4474, 0.5367, 0.4474, 0.5704, 0.124, 0.001001, 0.1081, 0.001001, 0.1081, 0.07043, 0.124, 0.07043, 0.3561, 0.5724, 0.2867, 0.5724, 0.2867, 0.6419, 0.3561, 0.6419, 0.4276, 0.3561, 0.4276, 0.2867, 0.3939, 0.2867, 0.3939, 0.3561, 0.3919, 0.3561, 0.3919, 0.2867, 0.3581, 0.2867, 0.3581, 0.3561, 0.2847, 0.6439, 0.2153, 0.6439, 0.2153, 0.7133, 0.2847, 0.7133, 0.2133, 0.6439, 0.1439, 0.6439, 0.1439, 0.7133, 0.2133, 0.7133, 0.2847, 0.5724, 0.2153, 0.5724, 0.2153, 0.6419, 0.2847, 0.6419, 0.3561, 0.4276, 0.3561, 0.3581, 0.3224, 0.3581, 0.3224, 0.4276, 0.7847, 0.4296, 0.7153, 0.4296, 0.7153, 0.5704, 0.7847, 0.5704, 0.5704, 0.7847, 0.5704, 0.7153, 0.4296, 0.7153, 0.4296, 0.7847, 0.7847, 0.5724, 0.7153, 0.5724, 0.7153, 0.7133, 0.7847, 0.7133, 0.9117, 0.9008, 0.9276, 0.9008, 0.9276, 0.8939, 0.9117, 0.8939, 0.4454, 0.5367, 0.4296, 0.5367, 0.4296, 0.5704, 0.4454, 0.5704, 0.499, 0.5704, 0.499, 0.5367, 0.4831, 0.5367, 0.4831, 0.5704, 0.4811, 0.5367, 0.4653, 0.5367, 0.4653, 0.5704, 0.4811, 0.5704, 0.01686, 0.3026, 0.01686, 0.2867, 0.00993, 0.2867, 0.00993, 0.3026, 0.007928, 0.3026, 0.007928, 0.2867, 0.001001, 0.2867, 0.001001, 0.3026, 0.8561, 0.1419, 0.8561, 0.001001, 0.7867, 0.001001, 0.7867, 0.1419, 0.1419, 0.8561, 0.1419, 0.7867, 0.001001, 0.7867, 0.001001, 0.8561, 0.9276, 0.001001, 0.8581, 0.001001, 0.8581, 0.1419, 0.9276, 0.1419, 0.1439, 0.8561, 0.2847, 0.8561, 0.2847, 0.7867, 0.1439, 0.7867, 0.8561, 0.4276, 0.8561, 0.2867, 0.7867, 0.2867, 0.7867, 0.4276, 0.2867, 0.999, 0.4276, 0.999, 0.4276, 0.9653, 0.2867, 0.9653, 0.9633, 0.8561, 0.9633, 0.7153, 0.9296, 0.7153, 0.9296, 0.8561, 0.4296, 0.8561, 0.5704, 0.8561, 0.5704, 0.7867, 0.4296, 0.7867, 0.2133, 0.5724, 0.1439, 0.5724, 0.1439, 0.6419, 0.2133, 0.6419, 0.9633, 0.5724, 0.9296, 0.5724, 0.9296, 0.7133, 0.9633, 0.7133, 0.2847, 0.999, 0.2847, 0.9653, 0.1439, 0.9653, 0.1439, 0.999, 0.7847, 0.8561, 0.7847, 0.7153, 0.7153, 0.7153, 0.7153, 0.8561, 0.3204, 0.4276, 0.3204, 0.3581, 0.2867, 0.3581, 0.2867, 0.4276, 0.4276, 0.4276, 0.4276, 0.3581, 0.3939, 0.3581, 0.3939, 0.4276, 0.3919, 0.4276, 0.3919, 0.3581, 0.3581, 0.3581, 0.3581, 0.4276, 0.2133, 0.3561, 0.2133, 0.2867, 0.1796, 0.2867, 0.1796, 0.3561, 0.7133, 0.501, 0.6439, 0.501, 0.6439, 0.5704, 0.7133, 0.5704, 0.6419, 0.501, 0.5724, 0.501, 0.5724, 0.5704, 0.6419, 0.5704, 0.7133, 0.4296, 0.6439, 0.4296, 0.6439, 0.499, 0.7133, 0.499, 0.6419, 0.4296, 0.5724, 0.4296, 0.5724, 0.499, 0.6419, 0.499, 0.1419, 0.2153, 0.07243, 0.2153, 0.07243, 0.2847, 0.1419, 0.2847, 0.07043, 0.2153, 0.001001, 0.2153, 0.001001, 0.2847, 0.07043, 0.2847, 0.1419, 0.1439, 0.07243, 0.1439, 0.07243, 0.2133, 0.1419, 0.2133, 0.07043, 0.1439, 0.001001, 0.1439, 0.001001, 0.2133, 0.07043, 0.2133, 0.2847, 0.2153, 0.2153, 0.2153, 0.2153, 0.2847, 0.2847, 0.2847, 0.2133, 0.2153, 0.1439, 0.2153, 0.1439, 0.2847, 0.2133, 0.2847, 0.2847, 0.1439, 0.2153, 0.1439, 0.2153, 0.2133, 0.2847, 0.2133, 0.2133, 0.1439, 0.1439, 0.1439, 0.1439, 0.2133, 0.2133, 0.2133, 0.1776, 0.3561, 0.1776, 0.2867, 0.1439, 0.2867, 0.1439, 0.3561, 0.7153, 0.9633, 0.8561, 0.9633, 0.8561, 0.9296, 0.7153, 0.9296, 0.2847, 0.3561, 0.2847, 0.2867, 0.251, 0.2867, 0.251, 0.3561, 0.9633, 0.5704, 0.9633, 0.4296, 0.9296, 0.4296, 0.9296, 0.5704, 0.249, 0.3561, 0.249, 0.2867, 0.2153, 0.2867, 0.2153, 0.3561, 0.2133, 0.3581, 0.1796, 0.3581, 0.1796, 0.4276, 0.2133, 0.4276, 0.1776, 0.3581, 0.1439, 0.3581, 0.1439, 0.4276, 0.1776, 0.4276, 0.2847, 0.4276, 0.2847, 0.3581, 0.251, 0.3581, 0.251, 0.4276, 0.03471, 0.6081, 0.001001, 0.6081, 0.001001, 0.6419, 0.03471, 0.6419, 0.249, 0.3581, 0.2153, 0.3581, 0.2153, 0.4276, 0.249, 0.4276, 0.3561, 0.07043, 0.3561, 0.001001, 0.3224, 0.001001, 0.3224, 0.07043, 0.07043, 0.5724, 0.03672, 0.5724, 0.03672, 0.6061, 0.07043, 0.6061, 0.3204, 0.001001, 0.2867, 0.001001, 0.2867, 0.07043, 0.3204, 0.07043, 0.4276, 0.07043, 0.4276, 0.001001, 0.3939, 0.001001, 0.3939, 0.07043, 0.3919, 0.07043, 0.3919, 0.001001, 0.3581, 0.001001, 0.3581, 0.07043, 0.2847, 0.9276, 0.2847, 0.8581, 0.1439, 0.8581, 0.1439, 0.9276, 0.6419, 0.5724, 0.5724, 0.5724, 0.5724, 0.7133, 0.6419, 0.7133, 0.4276, 0.9276, 0.4276, 0.8581, 0.2867, 0.8581, 0.2867, 0.9276, 0.9276, 0.1439, 0.8581, 0.1439, 0.8581, 0.2847, 0.9276, 0.2847, 0.5704, 0.9633, 0.5704, 0.9296, 0.4296, 0.9296, 0.4296, 0.9633, 0.9633, 0.2867, 0.9296, 0.2867, 0.9296, 0.4276, 0.9633, 0.4276, 0.3561, 0.07243, 0.3224, 0.07243, 0.3224, 0.1419, 0.3561, 0.1419, 0.3204, 0.07243, 0.2867, 0.07243, 0.2867, 0.1419, 0.3204, 0.1419, 0.1061, 0.3581, 0.09029, 0.3581, 0.09029, 0.4276, 0.1061, 0.4276, 0.07043, 0.07043, 0.07043, 0.001001, 0.0635, 0.001001, 0.0635, 0.07043, 0.5347, 0.4296, 0.5189, 0.4296, 0.5189, 0.4633, 0.5347, 0.4633, 0.5169, 0.4296, 0.501, 0.4296, 0.501, 0.4633, 0.5169, 0.4633, 0.5704, 0.4296, 0.5546, 0.4296, 0.5546, 0.4633, 0.5704, 0.4633, 0.499, 0.4653, 0.4921, 0.4653, 0.4921, 0.499, 0.499, 0.499, 0.0615, 0.07043, 0.0615, 0.001001, 0.05457, 0.001001, 0.05457, 0.07043, 0.08828, 0.4276, 0.08828, 0.3581, 0.07243, 0.3581, 0.07243, 0.4276, 0.5526, 0.4633, 0.5526, 0.4296, 0.5367, 0.4296, 0.5367, 0.4633, 0.03471, 0.5724, 0.001001, 0.5724, 0.001001, 0.6061, 0.03471, 0.6061, 0.1419, 0.6081, 0.1081, 0.6081, 0.1081, 0.6419, 0.1419, 0.6419, 0.1061, 0.6081, 0.07243, 0.6081, 0.07243, 0.6419, 0.1061, 0.6419, 0.1419, 0.5724, 0.1081, 0.5724, 0.1081, 0.6061, 0.1419, 0.6061, 0.1061, 0.5724, 0.07243, 0.5724, 0.07243, 0.6061, 0.1061, 0.6061, 0.07043, 0.6796, 0.03672, 0.6796, 0.03672, 0.7133, 0.07043, 0.7133, 0.03471, 0.6796, 0.001001, 0.6796, 0.001001, 0.7133, 0.03471, 0.7133, 0.07043, 0.6439, 0.03672, 0.6439, 0.03672, 0.6776, 0.07043, 0.6776, 0.03471, 0.6439, 0.001001, 0.6439, 0.001001, 0.6776, 0.03471, 0.6776, 0.1419, 0.6796, 0.1081, 0.6796, 0.1081, 0.7133, 0.1419, 0.7133, 0.5347, 0.4653, 0.5189, 0.4653, 0.5189, 0.499, 0.5347, 0.499, 0.5169, 0.4653, 0.501, 0.4653, 0.501, 0.499, 0.5169, 0.499, 0.5704, 0.4653, 0.5546, 0.4653, 0.5546, 0.499, 0.5704, 0.499, 0.03471, 0.2867, 0.01886, 0.2867, 0.01886, 0.3026, 0.03471, 0.3026, 0.1419, 0.4276, 0.1419, 0.3581, 0.126, 0.3581, 0.126, 0.4276, 0.124, 0.4276, 0.124, 0.3581, 0.1081, 0.3581, 0.1081, 0.4276, 0.5526, 0.499, 0.5526, 0.4653, 0.5367, 0.4653, 0.5367, 0.499, 0.03471, 0.4276, 0.03471, 0.3581, 0.01886, 0.3581, 0.01886, 0.4276, 0.4901, 0.4653, 0.4831, 0.4653, 0.4831, 0.499, 0.4901, 0.499, 0.4633, 0.4296, 0.4474, 0.4296, 0.4474, 0.4633, 0.4633, 0.4633, 0.4454, 0.4296, 0.4296, 0.4296, 0.4296, 0.4633, 0.4454, 0.4633, 0.499, 0.4296, 0.4831, 0.4296, 0.4831, 0.4633, 0.499, 0.4633, 0.01686, 0.3581, 0.001001, 0.3581, 0.001001, 0.4276, 0.01686, 0.4276, 0.4811, 0.4296, 0.4653, 0.4296, 0.4653, 0.4633, 0.4811, 0.4633, 0.4633, 0.4653, 0.4474, 0.4653, 0.4474, 0.499, 0.4633, 0.499, 0.07043, 0.3581, 0.05457, 0.3581, 0.05457, 0.4276, 0.07043, 0.4276, 0.5724, 0.9276, 0.7133, 0.9276, 0.7133, 0.8581, 0.5724, 0.8581, 0.9633, 0.1439, 0.9296, 0.1439, 0.9296, 0.2847, 0.9633, 0.2847, 0.8561, 0.9276, 0.8561, 0.8581, 0.7153, 0.8581, 0.7153, 0.9276, 0.9276, 0.7133, 0.9276, 0.5724, 0.8581, 0.5724, 0.8581, 0.7133, 0.05257, 0.3581, 0.03672, 0.3581, 0.03672, 0.4276, 0.05257, 0.4276, 0.1061, 0.2867, 0.09029, 0.2867, 0.09029, 0.3561, 0.1061, 0.3561, 0.08828, 0.2867, 0.07243, 0.2867, 0.07243, 0.3561, 0.08828, 0.3561, 0.1419, 0.2867, 0.126, 0.2867, 0.126, 0.3561, 0.1419, 0.3561, 0.124, 0.2867, 0.1081, 0.2867, 0.1081, 0.3561, 0.124, 0.3561, 0.9276, 0.8919, 0.9276, 0.876, 0.8581, 0.876, 0.8581, 0.8919, 0.8651, 0.8939, 0.8581, 0.8939, 0.8581, 0.9008, 0.8651, 0.9008, 0.4454, 0.499, 0.4454, 0.4653, 0.4385, 0.4653, 0.4385, 0.499, 0.4365, 0.499, 0.4365, 0.4653, 0.4296, 0.4653, 0.4296, 0.499, 0.4276, 0.07243, 0.3939, 0.07243, 0.3939, 0.1419, 0.4276, 0.1419, 0.9276, 0.874, 0.9276, 0.8581, 0.8581, 0.8581, 0.8581, 0.874, 0.3919, 0.07243, 0.3581, 0.07243, 0.3581, 0.1419, 0.3919, 0.1419, 0.01686, 0.001001, 0.00993, 0.001001, 0.00993, 0.07043, 0.01686, 0.07043, 0.7153, 0.9722, 0.8561, 0.9722, 0.8561, 0.9653, 0.7153, 0.9653, 0.9722, 0.4276, 0.9722, 0.2867, 0.9653, 0.2867, 0.9653, 0.4276, 0.007928, 0.001001, 0.001001, 0.001001, 0.001001, 0.07043, 0.007928, 0.07043])
me_cube_001.materials.append(mat_hair)
me_cube_001.materials.append(mat_skin)
me_cube_001.materials.append(mat_eyesandmouth)
me_cube_001.materials.append(mat_tshirt)
me_cube_001.materials.append(mat_short)
me_cube_001.materials.append(mat_sneakers)
me_cube_001.materials.append(mat_line)
me_cube_001.use_remesh_fix_poles = True
me_cube_001.use_remesh_preserve_attributes = False
me_cube_001.update()

# ---- objects
ob_cube = bpy.data.objects.new('Cube', me_cube_001)
ob_sun = bpy.data.objects.new('Sun', light_sun)

# ---- transforms, parenting, visibility, modifiers, constraints
ob_cube.location = (0.0, 0.0, 0.0)
_m = ob_cube.modifiers.new('Mirror', 'MIRROR')
_m.use_clip = True
ob_sun.location = (-2.094, -6.07, 9.074)
ob_sun.rotation_euler = (0.4351, -0.06201, 0.05541)

# ---- collection membership
col_collection.objects.link(ob_cube)
col_collection.objects.link(ob_sun)

# ---- scene / render settings (as saved in the file)
scene.frame_start = 1; scene.frame_end = 250; scene.frame_set(3)
scene.render.engine = 'CYCLES'
scene.cycles.use_denoising = False
scene.cycles.samples = 128
scene.cycles.sampling_pattern = 'TABULATED_SOBOL'
scene.cycles.use_adaptive_sampling = False
scene.cycles.use_light_tree = False
scene.view_settings.view_transform = 'Filmic'
bpy.context.view_layer.update()

# ---- added for rendering (the .blend has no active camera): camera
cam_auto = bpy.data.cameras.new('AutoCamera')
cam_auto.lens = 50.0
cam_auto.sensor_width = 36.0
cam_auto.clip_end = 1000.0
ob_auto_camera = bpy.data.objects.new('AutoCamera', cam_auto)
scene.collection.objects.link(ob_auto_camera)
ob_auto_camera.location = (1.85422, -2.23774, 2.362)
ob_auto_camera.rotation_euler = (1.09748, -7.21219e-08, 0.694738)
scene.camera = ob_auto_camera
bpy.context.view_layer.update()
